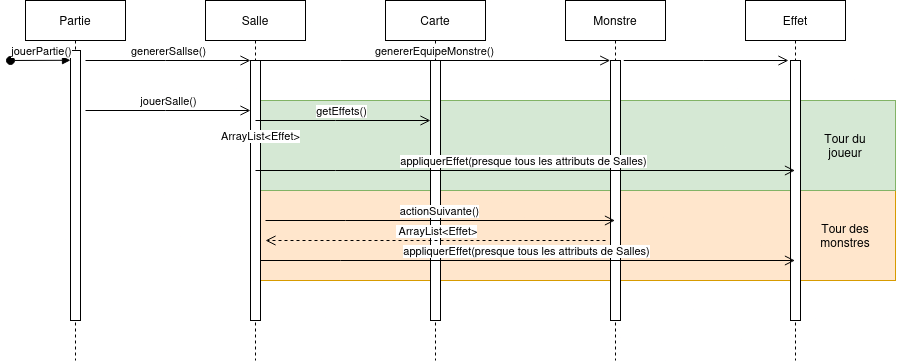

The diagram above was exported from draw.io. Its source (the exported page's mxGraphModel, read from the mxfile embedded in the PNG):
<mxGraphModel dx="988" dy="711" grid="1" gridSize="10" guides="1" tooltips="1" connect="1" arrows="1" fold="1" page="1" pageScale="1" pageWidth="850" pageHeight="1100" math="0" shadow="0">
  <root>
    <mxCell id="0" />
    <mxCell id="1" parent="0" />
    <mxCell id="hHCQktzej5Ux1QKI3VNl-32" value="" style="rounded=0;whiteSpace=wrap;html=1;fillColor=#ffe6cc;strokeColor=#d79b00;" vertex="1" parent="1">
      <mxGeometry x="275" y="230" width="635" height="90" as="geometry" />
    </mxCell>
    <mxCell id="hHCQktzej5Ux1QKI3VNl-29" value="" style="rounded=0;whiteSpace=wrap;html=1;fillColor=#d5e8d4;strokeColor=#82b366;" vertex="1" parent="1">
      <mxGeometry x="275" y="140" width="635" height="90" as="geometry" />
    </mxCell>
    <mxCell id="aM9ryv3xv72pqoxQDRHE-1" value="Partie" style="shape=umlLifeline;perimeter=lifelinePerimeter;whiteSpace=wrap;html=1;container=0;dropTarget=0;collapsible=0;recursiveResize=0;outlineConnect=0;portConstraint=eastwest;newEdgeStyle={&quot;edgeStyle&quot;:&quot;elbowEdgeStyle&quot;,&quot;elbow&quot;:&quot;vertical&quot;,&quot;curved&quot;:0,&quot;rounded&quot;:0};" parent="1" vertex="1">
      <mxGeometry x="40" y="40" width="100" height="360" as="geometry" />
    </mxCell>
    <mxCell id="aM9ryv3xv72pqoxQDRHE-2" value="" style="html=1;points=[];perimeter=orthogonalPerimeter;outlineConnect=0;targetShapes=umlLifeline;portConstraint=eastwest;newEdgeStyle={&quot;edgeStyle&quot;:&quot;elbowEdgeStyle&quot;,&quot;elbow&quot;:&quot;vertical&quot;,&quot;curved&quot;:0,&quot;rounded&quot;:0};" parent="aM9ryv3xv72pqoxQDRHE-1" vertex="1">
      <mxGeometry x="45" y="50" width="10" height="270" as="geometry" />
    </mxCell>
    <mxCell id="aM9ryv3xv72pqoxQDRHE-5" value="Salle" style="shape=umlLifeline;perimeter=lifelinePerimeter;whiteSpace=wrap;html=1;container=0;dropTarget=0;collapsible=0;recursiveResize=0;outlineConnect=0;portConstraint=eastwest;newEdgeStyle={&quot;edgeStyle&quot;:&quot;elbowEdgeStyle&quot;,&quot;elbow&quot;:&quot;vertical&quot;,&quot;curved&quot;:0,&quot;rounded&quot;:0};" parent="1" vertex="1">
      <mxGeometry x="220" y="40" width="100" height="360" as="geometry" />
    </mxCell>
    <mxCell id="aM9ryv3xv72pqoxQDRHE-6" value="" style="html=1;points=[];perimeter=orthogonalPerimeter;outlineConnect=0;targetShapes=umlLifeline;portConstraint=eastwest;newEdgeStyle={&quot;edgeStyle&quot;:&quot;elbowEdgeStyle&quot;,&quot;elbow&quot;:&quot;vertical&quot;,&quot;curved&quot;:0,&quot;rounded&quot;:0};" parent="aM9ryv3xv72pqoxQDRHE-5" vertex="1">
      <mxGeometry x="45" y="60" width="10" height="260" as="geometry" />
    </mxCell>
    <mxCell id="hHCQktzej5Ux1QKI3VNl-1" value="Carte" style="shape=umlLifeline;perimeter=lifelinePerimeter;whiteSpace=wrap;html=1;container=0;dropTarget=0;collapsible=0;recursiveResize=0;outlineConnect=0;portConstraint=eastwest;newEdgeStyle={&quot;edgeStyle&quot;:&quot;elbowEdgeStyle&quot;,&quot;elbow&quot;:&quot;vertical&quot;,&quot;curved&quot;:0,&quot;rounded&quot;:0};" vertex="1" parent="1">
      <mxGeometry x="400" y="40" width="100" height="360" as="geometry" />
    </mxCell>
    <mxCell id="hHCQktzej5Ux1QKI3VNl-2" value="" style="html=1;points=[];perimeter=orthogonalPerimeter;outlineConnect=0;targetShapes=umlLifeline;portConstraint=eastwest;newEdgeStyle={&quot;edgeStyle&quot;:&quot;elbowEdgeStyle&quot;,&quot;elbow&quot;:&quot;vertical&quot;,&quot;curved&quot;:0,&quot;rounded&quot;:0};" vertex="1" parent="hHCQktzej5Ux1QKI3VNl-1">
      <mxGeometry x="45" y="60" width="10" height="260" as="geometry" />
    </mxCell>
    <mxCell id="hHCQktzej5Ux1QKI3VNl-3" value="Effet" style="shape=umlLifeline;perimeter=lifelinePerimeter;whiteSpace=wrap;html=1;container=0;dropTarget=0;collapsible=0;recursiveResize=0;outlineConnect=0;portConstraint=eastwest;newEdgeStyle={&quot;edgeStyle&quot;:&quot;elbowEdgeStyle&quot;,&quot;elbow&quot;:&quot;vertical&quot;,&quot;curved&quot;:0,&quot;rounded&quot;:0};" vertex="1" parent="1">
      <mxGeometry x="760" y="40" width="100" height="360" as="geometry" />
    </mxCell>
    <mxCell id="hHCQktzej5Ux1QKI3VNl-4" value="" style="html=1;points=[];perimeter=orthogonalPerimeter;outlineConnect=0;targetShapes=umlLifeline;portConstraint=eastwest;newEdgeStyle={&quot;edgeStyle&quot;:&quot;elbowEdgeStyle&quot;,&quot;elbow&quot;:&quot;vertical&quot;,&quot;curved&quot;:0,&quot;rounded&quot;:0};" vertex="1" parent="hHCQktzej5Ux1QKI3VNl-3">
      <mxGeometry x="45" y="60" width="10" height="260" as="geometry" />
    </mxCell>
    <mxCell id="hHCQktzej5Ux1QKI3VNl-5" value="Monstre" style="shape=umlLifeline;perimeter=lifelinePerimeter;whiteSpace=wrap;html=1;container=0;dropTarget=0;collapsible=0;recursiveResize=0;outlineConnect=0;portConstraint=eastwest;newEdgeStyle={&quot;edgeStyle&quot;:&quot;elbowEdgeStyle&quot;,&quot;elbow&quot;:&quot;vertical&quot;,&quot;curved&quot;:0,&quot;rounded&quot;:0};" vertex="1" parent="1">
      <mxGeometry x="580" y="40" width="100" height="360" as="geometry" />
    </mxCell>
    <mxCell id="hHCQktzej5Ux1QKI3VNl-6" value="" style="html=1;points=[];perimeter=orthogonalPerimeter;outlineConnect=0;targetShapes=umlLifeline;portConstraint=eastwest;newEdgeStyle={&quot;edgeStyle&quot;:&quot;elbowEdgeStyle&quot;,&quot;elbow&quot;:&quot;vertical&quot;,&quot;curved&quot;:0,&quot;rounded&quot;:0};" vertex="1" parent="hHCQktzej5Ux1QKI3VNl-5">
      <mxGeometry x="45" y="60" width="10" height="260" as="geometry" />
    </mxCell>
    <mxCell id="hHCQktzej5Ux1QKI3VNl-9" value="jouerSalle()" style="html=1;verticalAlign=bottom;endArrow=open;endSize=8;edgeStyle=elbowEdgeStyle;elbow=vertical;curved=0;rounded=0;" edge="1" parent="1">
      <mxGeometry x="-0.0023" relative="1" as="geometry">
        <mxPoint x="265" y="150" as="targetPoint" />
        <Array as="points">
          <mxPoint x="180" y="150" />
        </Array>
        <mxPoint x="100" y="150" as="sourcePoint" />
        <mxPoint as="offset" />
      </mxGeometry>
    </mxCell>
    <mxCell id="hHCQktzej5Ux1QKI3VNl-15" value="getEffets()" style="html=1;verticalAlign=bottom;endArrow=open;endSize=8;edgeStyle=elbowEdgeStyle;elbow=vertical;curved=0;rounded=0;" edge="1" parent="1" target="hHCQktzej5Ux1QKI3VNl-2">
      <mxGeometry x="-0.0066" relative="1" as="geometry">
        <mxPoint x="435" y="160" as="targetPoint" />
        <Array as="points">
          <mxPoint x="350" y="160" />
        </Array>
        <mxPoint x="270" y="160" as="sourcePoint" />
        <mxPoint as="offset" />
      </mxGeometry>
    </mxCell>
    <mxCell id="hHCQktzej5Ux1QKI3VNl-16" value="ArrayList&amp;lt;Effet&amp;gt;" style="html=1;verticalAlign=bottom;endArrow=open;endSize=8;edgeStyle=elbowEdgeStyle;elbow=vertical;curved=0;rounded=0;dashed=1;" edge="1" parent="1" source="hHCQktzej5Ux1QKI3VNl-29" target="aM9ryv3xv72pqoxQDRHE-6">
      <mxGeometry x="-0.0066" relative="1" as="geometry">
        <mxPoint x="360" y="210" as="targetPoint" />
        <Array as="points">
          <mxPoint x="360" y="170" />
        </Array>
        <mxPoint x="280" y="170" as="sourcePoint" />
        <mxPoint as="offset" />
      </mxGeometry>
    </mxCell>
    <mxCell id="hHCQktzej5Ux1QKI3VNl-18" value="appliquerEffet(presque tous les attributs de Salles)" style="html=1;verticalAlign=bottom;endArrow=open;endSize=8;edgeStyle=elbowEdgeStyle;elbow=vertical;curved=0;rounded=0;" edge="1" parent="1" target="hHCQktzej5Ux1QKI3VNl-3">
      <mxGeometry x="-0.0066" relative="1" as="geometry">
        <mxPoint x="445" y="210" as="targetPoint" />
        <Array as="points">
          <mxPoint x="350" y="210" />
        </Array>
        <mxPoint x="270" y="210" as="sourcePoint" />
        <mxPoint as="offset" />
      </mxGeometry>
    </mxCell>
    <mxCell id="aM9ryv3xv72pqoxQDRHE-3" value="jouerPartie()" style="html=1;verticalAlign=bottom;startArrow=oval;endArrow=block;startSize=8;edgeStyle=elbowEdgeStyle;elbow=vertical;curved=0;rounded=0;" parent="1" edge="1">
      <mxGeometry relative="1" as="geometry">
        <mxPoint x="25" y="100" as="sourcePoint" />
        <mxPoint x="85" y="100" as="targetPoint" />
      </mxGeometry>
    </mxCell>
    <mxCell id="hHCQktzej5Ux1QKI3VNl-19" value="genererSallse()" style="html=1;verticalAlign=bottom;endArrow=open;endSize=8;edgeStyle=elbowEdgeStyle;elbow=vertical;curved=0;rounded=0;" edge="1" parent="1">
      <mxGeometry x="-0.0023" relative="1" as="geometry">
        <mxPoint x="265" y="100" as="targetPoint" />
        <Array as="points">
          <mxPoint x="180" y="100" />
        </Array>
        <mxPoint x="100" y="100" as="sourcePoint" />
        <mxPoint as="offset" />
      </mxGeometry>
    </mxCell>
    <mxCell id="hHCQktzej5Ux1QKI3VNl-20" value="genererEquipeMonstre()" style="html=1;verticalAlign=bottom;endArrow=open;endSize=8;edgeStyle=elbowEdgeStyle;elbow=vertical;curved=0;rounded=0;" edge="1" parent="1">
      <mxGeometry x="-0.0023" relative="1" as="geometry">
        <mxPoint x="624.75" y="100" as="targetPoint" />
        <Array as="points">
          <mxPoint x="355.25" y="100" />
        </Array>
        <mxPoint x="275.25" y="100" as="sourcePoint" />
        <mxPoint as="offset" />
      </mxGeometry>
    </mxCell>
    <mxCell id="hHCQktzej5Ux1QKI3VNl-21" value="" style="html=1;verticalAlign=bottom;endArrow=open;endSize=8;edgeStyle=elbowEdgeStyle;elbow=vertical;curved=0;rounded=0;" edge="1" parent="1">
      <mxGeometry x="-0.0023" relative="1" as="geometry">
        <mxPoint x="803" y="100" as="targetPoint" />
        <Array as="points">
          <mxPoint x="718.25" y="100" />
        </Array>
        <mxPoint x="638.25" y="100" as="sourcePoint" />
        <mxPoint as="offset" />
      </mxGeometry>
    </mxCell>
    <mxCell id="hHCQktzej5Ux1QKI3VNl-22" value="actionSuivante()" style="html=1;verticalAlign=bottom;endArrow=open;endSize=8;edgeStyle=elbowEdgeStyle;elbow=vertical;curved=0;rounded=0;" edge="1" parent="1" target="hHCQktzej5Ux1QKI3VNl-5">
      <mxGeometry x="-0.0066" relative="1" as="geometry">
        <mxPoint x="455" y="260" as="targetPoint" />
        <Array as="points">
          <mxPoint x="360" y="260" />
        </Array>
        <mxPoint x="280" y="260" as="sourcePoint" />
        <mxPoint as="offset" />
      </mxGeometry>
    </mxCell>
    <mxCell id="hHCQktzej5Ux1QKI3VNl-23" value="&amp;nbsp;ArrayList&amp;lt;Effet&amp;gt;" style="html=1;verticalAlign=bottom;endArrow=open;endSize=8;edgeStyle=elbowEdgeStyle;elbow=vertical;curved=0;rounded=0;dashed=1;" edge="1" parent="1">
      <mxGeometry x="-0.0066" relative="1" as="geometry">
        <mxPoint x="280" y="280" as="targetPoint" />
        <Array as="points">
          <mxPoint x="545" y="280" />
          <mxPoint x="535" y="270" />
        </Array>
        <mxPoint x="620" y="280" as="sourcePoint" />
        <mxPoint as="offset" />
      </mxGeometry>
    </mxCell>
    <mxCell id="hHCQktzej5Ux1QKI3VNl-24" value="appliquerEffet(presque tous les attributs de Salles)" style="html=1;verticalAlign=bottom;endArrow=open;endSize=8;edgeStyle=elbowEdgeStyle;elbow=vertical;curved=0;rounded=0;" edge="1" parent="1" target="hHCQktzej5Ux1QKI3VNl-3">
      <mxGeometry x="-0.0066" relative="1" as="geometry">
        <mxPoint x="625" y="300" as="targetPoint" />
        <Array as="points">
          <mxPoint x="355" y="300" />
        </Array>
        <mxPoint x="275" y="300" as="sourcePoint" />
        <mxPoint as="offset" />
      </mxGeometry>
    </mxCell>
    <mxCell id="hHCQktzej5Ux1QKI3VNl-30" value="" style="html=1;verticalAlign=bottom;endArrow=open;endSize=8;edgeStyle=elbowEdgeStyle;elbow=vertical;curved=0;rounded=0;dashed=1;" edge="1" parent="1" source="hHCQktzej5Ux1QKI3VNl-2" target="hHCQktzej5Ux1QKI3VNl-29">
      <mxGeometry x="-0.0066" relative="1" as="geometry">
        <mxPoint x="275" y="180" as="targetPoint" />
        <Array as="points">
          <mxPoint x="370" y="180" />
        </Array>
        <mxPoint x="445" y="180" as="sourcePoint" />
        <mxPoint as="offset" />
      </mxGeometry>
    </mxCell>
    <mxCell id="hHCQktzej5Ux1QKI3VNl-31" value="Tour du joueur" style="text;html=1;strokeColor=none;fillColor=none;align=center;verticalAlign=middle;whiteSpace=wrap;rounded=0;" vertex="1" parent="1">
      <mxGeometry x="830" y="170" width="60" height="30" as="geometry" />
    </mxCell>
    <mxCell id="hHCQktzej5Ux1QKI3VNl-33" value="Tour des monstres" style="text;html=1;strokeColor=none;fillColor=none;align=center;verticalAlign=middle;whiteSpace=wrap;rounded=0;" vertex="1" parent="1">
      <mxGeometry x="830" y="260" width="60" height="30" as="geometry" />
    </mxCell>
  </root>
</mxGraphModel>